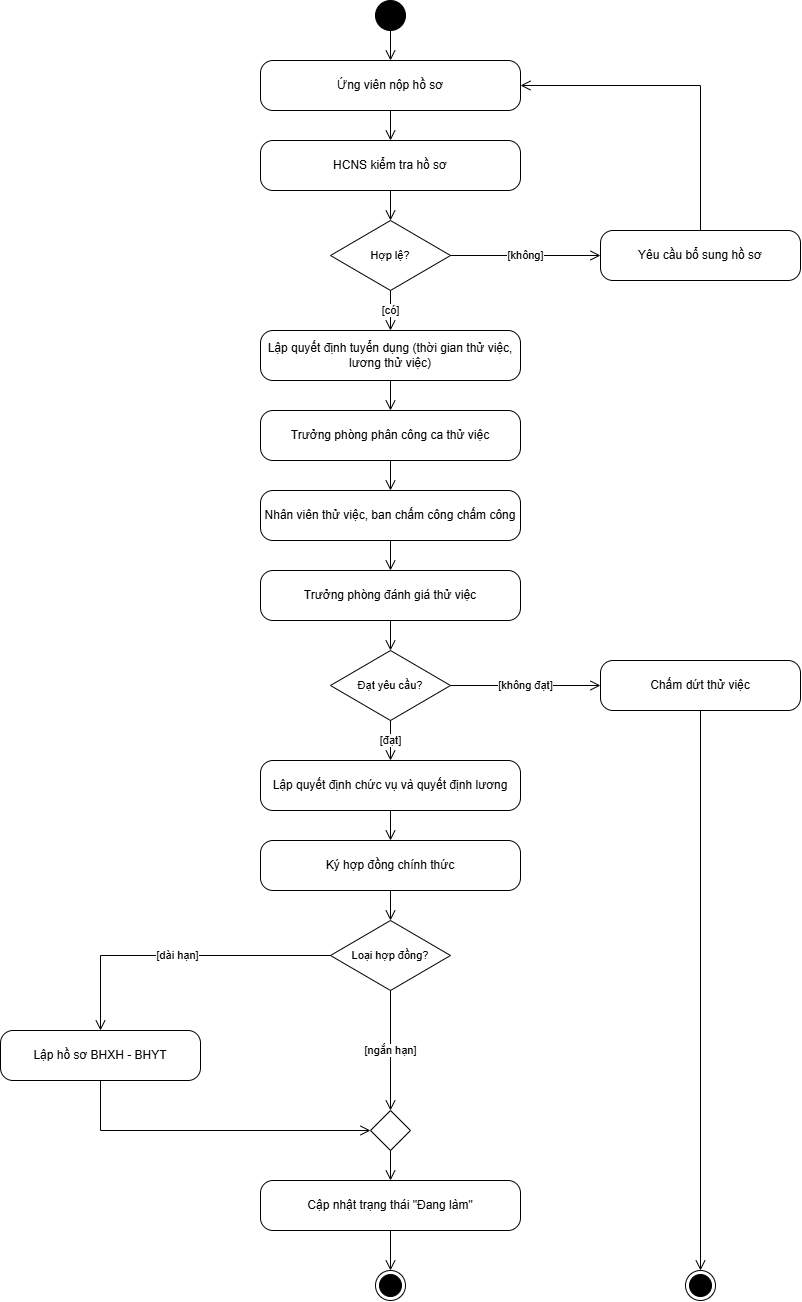

The diagram above was exported from draw.io. Its source (the exported page's mxGraphModel, read from the mxfile embedded in the PNG):
<mxGraphModel dx="3679" dy="1882" grid="1" gridSize="10" guides="1" tooltips="1" connect="1" arrows="1" fold="1" page="1" pageScale="1" pageWidth="880" pageHeight="1340" background="#ffffff" math="0" shadow="0">
  <root>
    <mxCell id="0" />
    <mxCell id="1" parent="0" />
    <mxCell id="start" parent="1" style="ellipse;html=1;fillColor=#000000;strokeColor=#000000;" value="" vertex="1">
      <mxGeometry height="30" width="30" x="415" y="20" as="geometry" />
    </mxCell>
    <mxCell id="a1" parent="1" style="rounded=1;whiteSpace=wrap;html=1;arcSize=25;fillColor=#ffffff;strokeColor=#000000;fontSize=12;fontFamily=Arial;fontColor=#000000;" value="Ứng viên nộp hồ sơ" vertex="1">
      <mxGeometry height="50" width="260" x="300" y="80" as="geometry" />
    </mxCell>
    <mxCell id="a2" parent="1" style="rounded=1;whiteSpace=wrap;html=1;arcSize=25;fillColor=#ffffff;strokeColor=#000000;fontSize=12;fontFamily=Arial;fontColor=#000000;" value="HCNS kiểm tra hồ sơ" vertex="1">
      <mxGeometry height="50" width="260" x="300" y="160" as="geometry" />
    </mxCell>
    <mxCell id="d1" parent="1" style="rhombus;whiteSpace=wrap;html=1;fillColor=#ffffff;strokeColor=#000000;fontSize=11;fontFamily=Arial;fontColor=#000000;" value="Hợp lệ?" vertex="1">
      <mxGeometry height="70" width="120" x="370" y="240" as="geometry" />
    </mxCell>
    <mxCell id="a3" parent="1" style="rounded=1;whiteSpace=wrap;html=1;arcSize=25;fillColor=#ffffff;strokeColor=#000000;fontSize=12;fontFamily=Arial;fontColor=#000000;" value="Yêu cầu bổ sung hồ sơ" vertex="1">
      <mxGeometry height="50" width="200" x="640" y="250" as="geometry" />
    </mxCell>
    <mxCell id="a4" parent="1" style="rounded=1;whiteSpace=wrap;html=1;arcSize=25;fillColor=#ffffff;strokeColor=#000000;fontSize=12;fontFamily=Arial;fontColor=#000000;" value="Lập quyết định tuyển dụng (thời gian thử việc, lương thử việc)" vertex="1">
      <mxGeometry height="50" width="260" x="300" y="350" as="geometry" />
    </mxCell>
    <mxCell id="a5" parent="1" style="rounded=1;whiteSpace=wrap;html=1;arcSize=25;fillColor=#ffffff;strokeColor=#000000;fontSize=12;fontFamily=Arial;fontColor=#000000;" value="Trưởng phòng phân công ca thử việc" vertex="1">
      <mxGeometry height="50" width="260" x="300" y="430" as="geometry" />
    </mxCell>
    <mxCell id="a6" parent="1" style="rounded=1;whiteSpace=wrap;html=1;arcSize=25;fillColor=#ffffff;strokeColor=#000000;fontSize=12;fontFamily=Arial;fontColor=#000000;" value="Nhân viên thử việc, ban chấm công chấm công" vertex="1">
      <mxGeometry height="50" width="260" x="300" y="510" as="geometry" />
    </mxCell>
    <mxCell id="a7" parent="1" style="rounded=1;whiteSpace=wrap;html=1;arcSize=25;fillColor=#ffffff;strokeColor=#000000;fontSize=12;fontFamily=Arial;fontColor=#000000;" value="Trưởng phòng đánh giá thử việc" vertex="1">
      <mxGeometry height="50" width="260" x="300" y="590" as="geometry" />
    </mxCell>
    <mxCell id="d2" parent="1" style="rhombus;whiteSpace=wrap;html=1;fillColor=#ffffff;strokeColor=#000000;fontSize=11;fontFamily=Arial;fontColor=#000000;" value="Đạt yêu cầu?" vertex="1">
      <mxGeometry height="70" width="120" x="370" y="670" as="geometry" />
    </mxCell>
    <mxCell id="a8" parent="1" style="rounded=1;whiteSpace=wrap;html=1;arcSize=25;fillColor=#ffffff;strokeColor=#000000;fontSize=12;fontFamily=Arial;fontColor=#000000;" value="Chấm dứt thử việc" vertex="1">
      <mxGeometry height="50" width="200" x="640" y="680" as="geometry" />
    </mxCell>
    <mxCell id="a9" parent="1" style="rounded=1;whiteSpace=wrap;html=1;arcSize=25;fillColor=#ffffff;strokeColor=#000000;fontSize=12;fontFamily=Arial;fontColor=#000000;" value="Lập quyết định chức vụ và quyết định lương" vertex="1">
      <mxGeometry height="50" width="260" x="300" y="780" as="geometry" />
    </mxCell>
    <mxCell id="a10" parent="1" style="rounded=1;whiteSpace=wrap;html=1;arcSize=25;fillColor=#ffffff;strokeColor=#000000;fontSize=12;fontFamily=Arial;fontColor=#000000;" value="Ký hợp đồng chính thức" vertex="1">
      <mxGeometry height="50" width="260" x="300" y="860" as="geometry" />
    </mxCell>
    <mxCell id="d3" parent="1" style="rhombus;whiteSpace=wrap;html=1;fillColor=#ffffff;strokeColor=#000000;fontSize=11;fontFamily=Arial;fontColor=#000000;" value="Loại hợp đồng?" vertex="1">
      <mxGeometry height="70" width="120" x="370" y="940" as="geometry" />
    </mxCell>
    <mxCell id="a11" parent="1" style="rounded=1;whiteSpace=wrap;html=1;arcSize=25;fillColor=#ffffff;strokeColor=#000000;fontSize=12;fontFamily=Arial;fontColor=#000000;" value="Lập hồ sơ BHXH - BHYT" vertex="1">
      <mxGeometry height="50" width="200" x="40" y="1050" as="geometry" />
    </mxCell>
    <mxCell id="m3" parent="1" style="rhombus;whiteSpace=wrap;html=1;fillColor=#ffffff;strokeColor=#000000;fontSize=11;fontFamily=Arial;fontColor=#000000;" value="" vertex="1">
      <mxGeometry height="40" width="40" x="410" y="1130" as="geometry" />
    </mxCell>
    <mxCell id="a12" parent="1" style="rounded=1;whiteSpace=wrap;html=1;arcSize=25;fillColor=#ffffff;strokeColor=#000000;fontSize=12;fontFamily=Arial;fontColor=#000000;" value="Cập nhật trạng thái &quot;Đang làm&quot;" vertex="1">
      <mxGeometry height="50" width="260" x="300" y="1200" as="geometry" />
    </mxCell>
    <mxCell id="end" parent="1" style="ellipse;html=1;shape=endState;fillColor=#000000;strokeColor=#000000;" value="" vertex="1">
      <mxGeometry height="30" width="30" x="415" y="1290" as="geometry" />
    </mxCell>
    <mxCell id="end2" parent="1" style="ellipse;html=1;shape=endState;fillColor=#000000;strokeColor=#000000;" value="" vertex="1">
      <mxGeometry height="30" width="30" x="725" y="1290" as="geometry" />
    </mxCell>
    <mxCell id="f1" edge="1" parent="1" source="start" style="endArrow=open;endSize=8;html=1;rounded=0;strokeColor=#000000;fontSize=11;fontFamily=Arial;fontColor=#000000;labelBackgroundColor=#ffffff;" target="a1" value="">
      <mxGeometry relative="1" as="geometry" />
    </mxCell>
    <mxCell id="f2" edge="1" parent="1" source="a1" style="endArrow=open;endSize=8;html=1;rounded=0;strokeColor=#000000;fontSize=11;fontFamily=Arial;fontColor=#000000;labelBackgroundColor=#ffffff;" target="a2" value="">
      <mxGeometry relative="1" as="geometry" />
    </mxCell>
    <mxCell id="f3" edge="1" parent="1" source="a2" style="endArrow=open;endSize=8;html=1;rounded=0;strokeColor=#000000;fontSize=11;fontFamily=Arial;fontColor=#000000;labelBackgroundColor=#ffffff;" target="d1" value="">
      <mxGeometry relative="1" as="geometry" />
    </mxCell>
    <mxCell id="f4" edge="1" parent="1" source="d1" style="endArrow=open;endSize=8;html=1;rounded=0;strokeColor=#000000;fontSize=11;fontFamily=Arial;fontColor=#000000;labelBackgroundColor=#ffffff;" target="a4" value="[có]">
      <mxGeometry relative="1" as="geometry" />
    </mxCell>
    <mxCell id="f5" edge="1" parent="1" source="d1" style="endArrow=open;endSize=8;html=1;rounded=0;strokeColor=#000000;fontSize=11;fontFamily=Arial;fontColor=#000000;labelBackgroundColor=#ffffff;" target="a3" value="[không]">
      <mxGeometry relative="1" as="geometry" />
    </mxCell>
    <mxCell id="f6" edge="1" parent="1" source="a3" style="endArrow=open;endSize=8;html=1;rounded=0;strokeColor=#000000;fontSize=11;fontFamily=Arial;fontColor=#000000;labelBackgroundColor=#ffffff;exitX=0.5;exitY=0;entryX=1;entryY=0.5;" target="a1" value="">
      <mxGeometry relative="1" as="geometry">
        <Array as="points">
          <mxPoint x="740" y="105" />
        </Array>
      </mxGeometry>
    </mxCell>
    <mxCell id="f7" edge="1" parent="1" source="a4" style="endArrow=open;endSize=8;html=1;rounded=0;strokeColor=#000000;fontSize=11;fontFamily=Arial;fontColor=#000000;labelBackgroundColor=#ffffff;" target="a5" value="">
      <mxGeometry relative="1" as="geometry" />
    </mxCell>
    <mxCell id="f8" edge="1" parent="1" source="a5" style="endArrow=open;endSize=8;html=1;rounded=0;strokeColor=#000000;fontSize=11;fontFamily=Arial;fontColor=#000000;labelBackgroundColor=#ffffff;" target="a6" value="">
      <mxGeometry relative="1" as="geometry" />
    </mxCell>
    <mxCell id="f9" edge="1" parent="1" source="a6" style="endArrow=open;endSize=8;html=1;rounded=0;strokeColor=#000000;fontSize=11;fontFamily=Arial;fontColor=#000000;labelBackgroundColor=#ffffff;" target="a7" value="">
      <mxGeometry relative="1" as="geometry" />
    </mxCell>
    <mxCell id="f10" edge="1" parent="1" source="a7" style="endArrow=open;endSize=8;html=1;rounded=0;strokeColor=#000000;fontSize=11;fontFamily=Arial;fontColor=#000000;labelBackgroundColor=#ffffff;" target="d2" value="">
      <mxGeometry relative="1" as="geometry" />
    </mxCell>
    <mxCell id="f11" edge="1" parent="1" source="d2" style="endArrow=open;endSize=8;html=1;rounded=0;strokeColor=#000000;fontSize=11;fontFamily=Arial;fontColor=#000000;labelBackgroundColor=#ffffff;" target="a9" value="[đạt]">
      <mxGeometry relative="1" as="geometry" />
    </mxCell>
    <mxCell id="f12" edge="1" parent="1" source="d2" style="endArrow=open;endSize=8;html=1;rounded=0;strokeColor=#000000;fontSize=11;fontFamily=Arial;fontColor=#000000;labelBackgroundColor=#ffffff;" target="a8" value="[không đạt]">
      <mxGeometry relative="1" as="geometry" />
    </mxCell>
    <mxCell id="f13" edge="1" parent="1" source="a8" style="endArrow=open;endSize=8;html=1;rounded=0;strokeColor=#000000;fontSize=11;fontFamily=Arial;fontColor=#000000;labelBackgroundColor=#ffffff;" target="end2" value="">
      <mxGeometry relative="1" as="geometry" />
    </mxCell>
    <mxCell id="f14" edge="1" parent="1" source="a9" style="endArrow=open;endSize=8;html=1;rounded=0;strokeColor=#000000;fontSize=11;fontFamily=Arial;fontColor=#000000;labelBackgroundColor=#ffffff;" target="a10" value="">
      <mxGeometry relative="1" as="geometry" />
    </mxCell>
    <mxCell id="f15" edge="1" parent="1" source="a10" style="endArrow=open;endSize=8;html=1;rounded=0;strokeColor=#000000;fontSize=11;fontFamily=Arial;fontColor=#000000;labelBackgroundColor=#ffffff;" target="d3" value="">
      <mxGeometry relative="1" as="geometry" />
    </mxCell>
    <mxCell id="f16" edge="1" parent="1" source="d3" style="endArrow=open;endSize=8;html=1;rounded=0;strokeColor=#000000;fontSize=11;fontFamily=Arial;fontColor=#000000;labelBackgroundColor=#ffffff;exitX=0;exitY=0.5;entryX=0.5;entryY=0;" target="a11" value="[dài hạn]">
      <mxGeometry relative="1" as="geometry">
        <Array as="points">
          <mxPoint x="140" y="975" />
        </Array>
      </mxGeometry>
    </mxCell>
    <mxCell id="f17" edge="1" parent="1" source="d3" style="endArrow=open;endSize=8;html=1;rounded=0;strokeColor=#000000;fontSize=11;fontFamily=Arial;fontColor=#000000;labelBackgroundColor=#ffffff;" target="m3" value="[ngắn hạn]">
      <mxGeometry relative="1" as="geometry" />
    </mxCell>
    <mxCell id="f18" edge="1" parent="1" source="a11" style="endArrow=open;endSize=8;html=1;rounded=0;strokeColor=#000000;fontSize=11;fontFamily=Arial;fontColor=#000000;labelBackgroundColor=#ffffff;exitX=0.5;exitY=1;entryX=0;entryY=0.5;" target="m3" value="">
      <mxGeometry relative="1" as="geometry">
        <Array as="points">
          <mxPoint x="140" y="1150" />
        </Array>
      </mxGeometry>
    </mxCell>
    <mxCell id="f19" edge="1" parent="1" source="m3" style="endArrow=open;endSize=8;html=1;rounded=0;strokeColor=#000000;fontSize=11;fontFamily=Arial;fontColor=#000000;labelBackgroundColor=#ffffff;" target="a12" value="">
      <mxGeometry relative="1" as="geometry" />
    </mxCell>
    <mxCell id="f20" edge="1" parent="1" source="a12" style="endArrow=open;endSize=8;html=1;rounded=0;strokeColor=#000000;fontSize=11;fontFamily=Arial;fontColor=#000000;labelBackgroundColor=#ffffff;" target="end" value="">
      <mxGeometry relative="1" as="geometry" />
    </mxCell>
  </root>
</mxGraphModel>